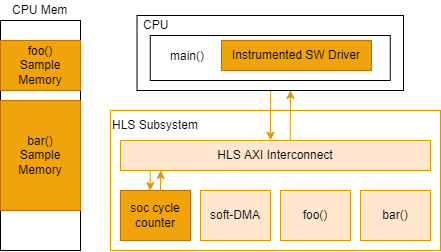

The diagram above was exported from draw.io. Its source (the exported page's mxGraphModel, read from the mxfile embedded in the PNG):
<mxGraphModel dx="546" dy="413" grid="0" gridSize="10" guides="1" tooltips="1" connect="1" arrows="1" fold="1" page="1" pageScale="1" pageWidth="850" pageHeight="1100" math="0" shadow="0">
  <root>
    <mxCell id="0" />
    <mxCell id="1" parent="0" />
    <mxCell id="nBCrGuGk5qr65QWvlzhi-1" value="" style="rounded=0;whiteSpace=wrap;html=1;" vertex="1" parent="1">
      <mxGeometry x="193" y="285" width="80" height="230" as="geometry" />
    </mxCell>
    <mxCell id="nBCrGuGk5qr65QWvlzhi-2" value="foo()&lt;br&gt;Sample&lt;br&gt;Memory" style="rounded=0;whiteSpace=wrap;html=1;fillColor=#f0a30a;strokeColor=#BD7000;fontColor=#000000;" vertex="1" parent="1">
      <mxGeometry x="193" y="305" width="80" height="50" as="geometry" />
    </mxCell>
    <mxCell id="nBCrGuGk5qr65QWvlzhi-3" value="bar()&lt;br&gt;Sample&lt;br&gt;Memory" style="rounded=0;whiteSpace=wrap;html=1;fillColor=#f0a30a;strokeColor=#BD7000;fontColor=#000000;" vertex="1" parent="1">
      <mxGeometry x="193" y="365" width="80" height="110" as="geometry" />
    </mxCell>
    <mxCell id="nBCrGuGk5qr65QWvlzhi-4" value="CPU Mem" style="text;html=1;strokeColor=none;fillColor=none;align=left;verticalAlign=middle;whiteSpace=wrap;rounded=0;" vertex="1" parent="1">
      <mxGeometry x="203" y="265" width="80" height="20" as="geometry" />
    </mxCell>
    <mxCell id="nBCrGuGk5qr65QWvlzhi-5" value="" style="rounded=0;whiteSpace=wrap;html=1;fillColor=none;strokeColor=#d79b00;" vertex="1" parent="1">
      <mxGeometry x="303" y="374.99999999999994" width="330" height="140" as="geometry" />
    </mxCell>
    <mxCell id="nBCrGuGk5qr65QWvlzhi-6" value="HLS AXI Interconnect" style="rounded=0;whiteSpace=wrap;html=1;fillColor=#ffe6cc;strokeColor=#d79b00;" vertex="1" parent="1">
      <mxGeometry x="313" y="404.99999999999994" width="310" height="30" as="geometry" />
    </mxCell>
    <mxCell id="nBCrGuGk5qr65QWvlzhi-7" value="soft-DMA" style="rounded=0;whiteSpace=wrap;html=1;fillColor=#ffe6cc;strokeColor=#d79b00;" vertex="1" parent="1">
      <mxGeometry x="393" y="455" width="70" height="50" as="geometry" />
    </mxCell>
    <mxCell id="nBCrGuGk5qr65QWvlzhi-8" value="soc&amp;nbsp;cycle&lt;br&gt;counter" style="rounded=0;whiteSpace=wrap;html=1;fillColor=#f0a30a;strokeColor=#BD7000;fontColor=#000000;" vertex="1" parent="1">
      <mxGeometry x="313" y="455" width="70" height="50" as="geometry" />
    </mxCell>
    <mxCell id="nBCrGuGk5qr65QWvlzhi-9" value="foo()" style="rounded=0;whiteSpace=wrap;html=1;fillColor=#ffe6cc;strokeColor=#d79b00;" vertex="1" parent="1">
      <mxGeometry x="473" y="455" width="70" height="50" as="geometry" />
    </mxCell>
    <mxCell id="nBCrGuGk5qr65QWvlzhi-10" value="bar()" style="rounded=0;whiteSpace=wrap;html=1;fillColor=#ffe6cc;strokeColor=#d79b00;" vertex="1" parent="1">
      <mxGeometry x="553" y="455" width="70" height="50" as="geometry" />
    </mxCell>
    <mxCell id="nBCrGuGk5qr65QWvlzhi-11" value="HLS Subsystem" style="text;html=1;strokeColor=none;fillColor=none;align=center;verticalAlign=middle;whiteSpace=wrap;rounded=0;" vertex="1" parent="1">
      <mxGeometry x="288" y="374.99999999999994" width="120" height="30" as="geometry" />
    </mxCell>
    <mxCell id="nBCrGuGk5qr65QWvlzhi-12" value="" style="endArrow=classic;html=1;rounded=0;fontColor=#F0a30a;exitX=0.596;exitY=0.005;exitDx=0;exitDy=0;exitPerimeter=0;fillColor=#ffe6cc;strokeColor=#d79b00;" edge="1" parent="1">
      <mxGeometry width="50" height="50" relative="1" as="geometry">
        <mxPoint x="482.7600000000002" y="405" as="sourcePoint" />
        <mxPoint x="483" y="354.85000000000014" as="targetPoint" />
      </mxGeometry>
    </mxCell>
    <mxCell id="nBCrGuGk5qr65QWvlzhi-13" value="" style="endArrow=classic;html=1;rounded=0;fontColor=#F0a30a;exitX=0.596;exitY=0.005;exitDx=0;exitDy=0;exitPerimeter=0;fillColor=#ffe6cc;strokeColor=#d79b00;" edge="1" parent="1">
      <mxGeometry width="50" height="50" relative="1" as="geometry">
        <mxPoint x="463.24" y="354.70000000000005" as="sourcePoint" />
        <mxPoint x="463" y="404.85000000000014" as="targetPoint" />
      </mxGeometry>
    </mxCell>
    <mxCell id="nBCrGuGk5qr65QWvlzhi-14" value="" style="endArrow=classic;html=1;rounded=0;fontColor=#F0a30a;exitX=0.596;exitY=0.005;exitDx=0;exitDy=0;exitPerimeter=0;fillColor=#ffe6cc;strokeColor=#d79b00;" edge="1" parent="1">
      <mxGeometry width="50" height="50" relative="1" as="geometry">
        <mxPoint x="342.76" y="435" as="sourcePoint" />
        <mxPoint x="342.76" y="455.1500000000001" as="targetPoint" />
      </mxGeometry>
    </mxCell>
    <mxCell id="nBCrGuGk5qr65QWvlzhi-15" value="" style="endArrow=classic;html=1;rounded=0;fontColor=#F0a30a;fillColor=#ffe6cc;strokeColor=#d79b00;" edge="1" parent="1">
      <mxGeometry width="50" height="50" relative="1" as="geometry">
        <mxPoint x="352.9999999999999" y="455" as="sourcePoint" />
        <mxPoint x="353.24" y="434.85000000000014" as="targetPoint" />
      </mxGeometry>
    </mxCell>
    <mxCell id="nBCrGuGk5qr65QWvlzhi-16" value="main()" style="text;html=1;strokeColor=none;fillColor=none;align=left;verticalAlign=middle;whiteSpace=wrap;rounded=0;" vertex="1" parent="1">
      <mxGeometry x="361" y="311" width="80" height="20" as="geometry" />
    </mxCell>
    <mxCell id="nBCrGuGk5qr65QWvlzhi-17" value="" style="rounded=0;whiteSpace=wrap;html=1;fontColor=#F0a30a;fillColor=none;" vertex="1" parent="1">
      <mxGeometry x="329.5" y="280" width="266.5" height="75" as="geometry" />
    </mxCell>
    <mxCell id="nBCrGuGk5qr65QWvlzhi-18" value="CPU" style="text;html=1;strokeColor=none;fillColor=none;align=left;verticalAlign=middle;whiteSpace=wrap;rounded=0;" vertex="1" parent="1">
      <mxGeometry x="334" y="280" width="35" height="20" as="geometry" />
    </mxCell>
    <mxCell id="nBCrGuGk5qr65QWvlzhi-19" value="Instrumented SW Driver" style="rounded=0;whiteSpace=wrap;html=1;fillColor=#f0a30a;strokeColor=#BD7000;fontColor=#000000;" vertex="1" parent="1">
      <mxGeometry x="414" y="305" width="150" height="30" as="geometry" />
    </mxCell>
    <mxCell id="nBCrGuGk5qr65QWvlzhi-20" value="" style="rounded=0;whiteSpace=wrap;html=1;fontColor=#000000;fillColor=none;" vertex="1" parent="1">
      <mxGeometry x="342.75" y="300" width="240" height="45" as="geometry" />
    </mxCell>
  </root>
</mxGraphModel>